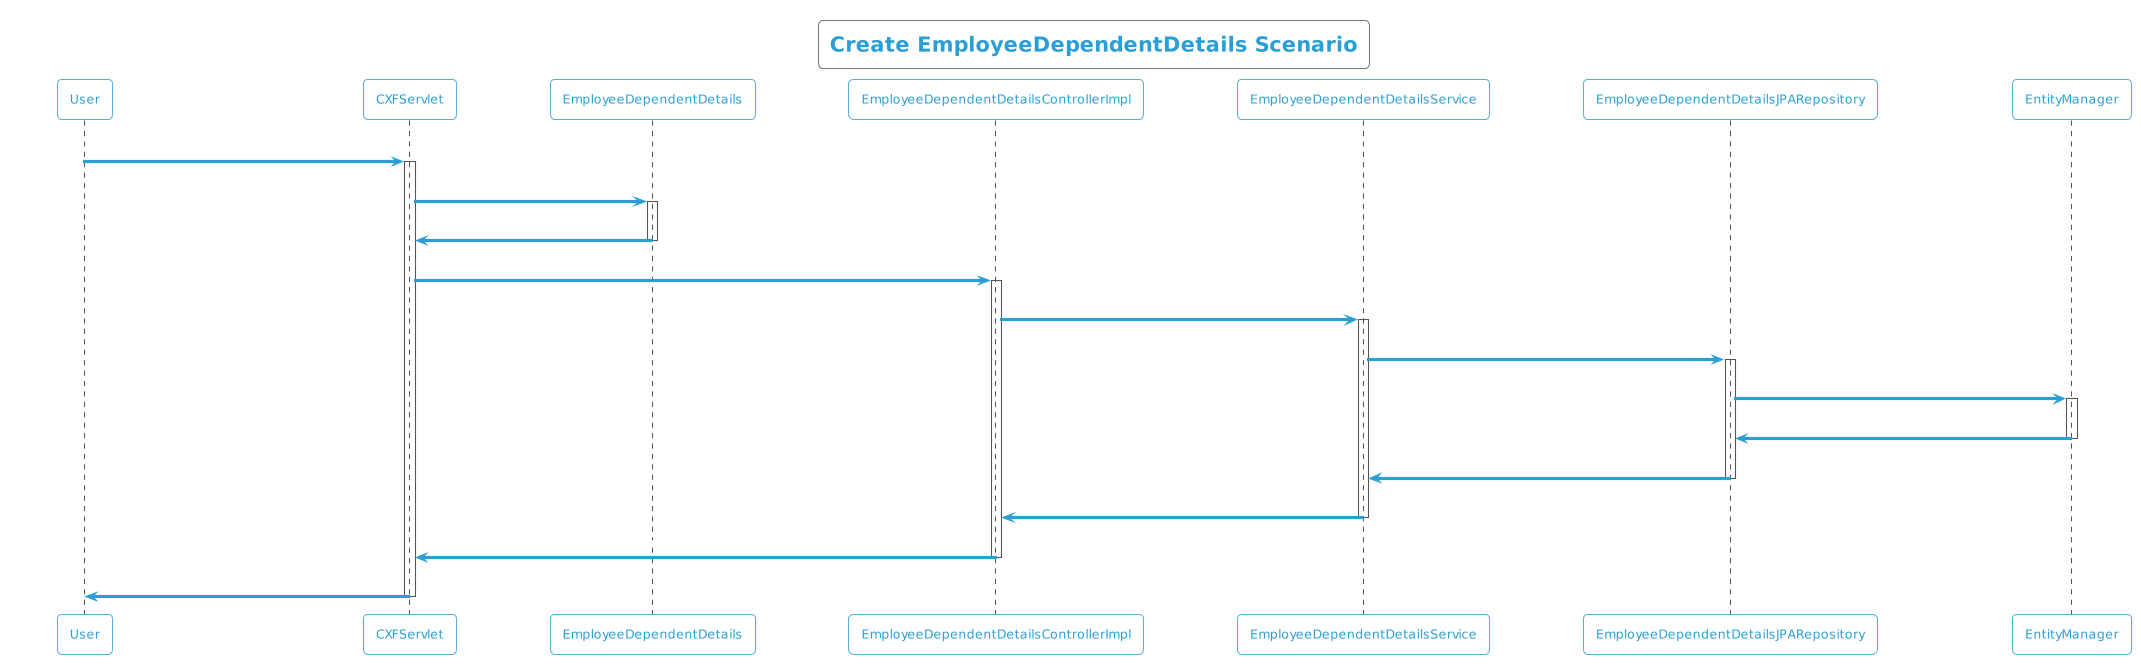

The diagram above was rendered by PlantUML. Its source (embedded in the PNG):
@startuml
!theme cyborg-outline
title Create EmployeeDependentDetails Scenario
participant User
User -> CXFServlet: POST, EmployeeDependentDetails
activate CXFServlet
CXFServlet -> EmployeeDependentDetails: << create >>
activate EmployeeDependentDetails
EmployeeDependentDetails -> CXFServlet: << instance >>
deactivate EmployeeDependentDetails
CXFServlet -> EmployeeDependentDetailsControllerImpl: create(:EmployeeDependentDetails)
activate EmployeeDependentDetailsControllerImpl
EmployeeDependentDetailsControllerImpl -> EmployeeDependentDetailsService: create(:EmployeeDependentDetails)
activate EmployeeDependentDetailsService
EmployeeDependentDetailsService -> EmployeeDependentDetailsJPARepository: create(:EmployeeDependentDetails)
activate EmployeeDependentDetailsJPARepository
EmployeeDependentDetailsJPARepository -> EntityManager: save(:EmployeeDependentDetails)
activate EntityManager
EntityManager -> EmployeeDependentDetailsJPARepository: << persisted EmployeeDependentDetails >>
deactivate EntityManager
EmployeeDependentDetailsJPARepository -> EmployeeDependentDetailsService: << persisted EmployeeDependentDetails >>
deactivate EmployeeDependentDetailsJPARepository
EmployeeDependentDetailsService -> EmployeeDependentDetailsControllerImpl: << persisted EmployeeDependentDetails >>
deactivate EmployeeDependentDetailsService
EmployeeDependentDetailsControllerImpl -> CXFServlet: << persisted EmployeeDependentDetails >>
deactivate EmployeeDependentDetailsControllerImpl
CXFServlet -> User: marshalled EmployeeDependentDetails XML
deactivate CXFServlet
@enduml